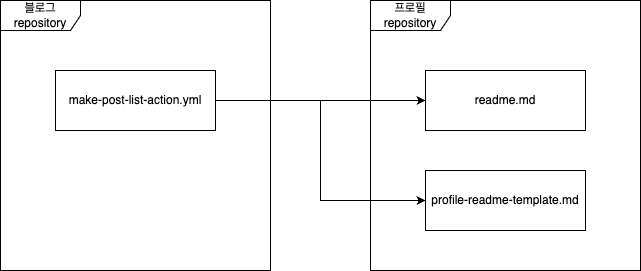

The diagram above was exported from draw.io. Its source (the exported page's mxGraphModel, read from the mxfile embedded in the PNG):
<mxGraphModel dx="741" dy="771" grid="1" gridSize="10" guides="1" tooltips="1" connect="1" arrows="1" fold="1" page="1" pageScale="1" pageWidth="827" pageHeight="1169" math="0" shadow="0">
  <root>
    <mxCell id="0" />
    <mxCell id="1" parent="0" />
    <mxCell id="PAaw4RmgLLz6Jlb6dhfN-1" value="블로그 repository" style="shape=umlFrame;whiteSpace=wrap;html=1;pointerEvents=0;width=80;height=30;" parent="1" vertex="1">
      <mxGeometry x="330" y="460" width="270" height="270" as="geometry" />
    </mxCell>
    <mxCell id="PAaw4RmgLLz6Jlb6dhfN-2" value="프로필 repository" style="shape=umlFrame;whiteSpace=wrap;html=1;pointerEvents=0;width=80;height=30;" parent="1" vertex="1">
      <mxGeometry x="700" y="460" width="270" height="270" as="geometry" />
    </mxCell>
    <mxCell id="PAaw4RmgLLz6Jlb6dhfN-7" style="edgeStyle=orthogonalEdgeStyle;rounded=0;orthogonalLoop=1;jettySize=auto;html=1;" parent="1" source="PAaw4RmgLLz6Jlb6dhfN-3" target="PAaw4RmgLLz6Jlb6dhfN-5" edge="1">
      <mxGeometry relative="1" as="geometry" />
    </mxCell>
    <mxCell id="S8SkKazVCSchqQFf5BJU-1" style="edgeStyle=orthogonalEdgeStyle;rounded=0;orthogonalLoop=1;jettySize=auto;html=1;entryX=0;entryY=0.5;entryDx=0;entryDy=0;" edge="1" parent="1" source="PAaw4RmgLLz6Jlb6dhfN-3" target="PAaw4RmgLLz6Jlb6dhfN-4">
      <mxGeometry relative="1" as="geometry" />
    </mxCell>
    <mxCell id="PAaw4RmgLLz6Jlb6dhfN-3" value="make-post-list-action.yml" style="rounded=0;whiteSpace=wrap;html=1;" parent="1" vertex="1">
      <mxGeometry x="385" y="530" width="160" height="60" as="geometry" />
    </mxCell>
    <mxCell id="PAaw4RmgLLz6Jlb6dhfN-4" value="profile-readme-template.md" style="rounded=0;whiteSpace=wrap;html=1;" parent="1" vertex="1">
      <mxGeometry x="755" y="630" width="160" height="60" as="geometry" />
    </mxCell>
    <mxCell id="PAaw4RmgLLz6Jlb6dhfN-5" value="readme.md" style="rounded=0;whiteSpace=wrap;html=1;" parent="1" vertex="1">
      <mxGeometry x="755" y="530" width="160" height="60" as="geometry" />
    </mxCell>
  </root>
</mxGraphModel>